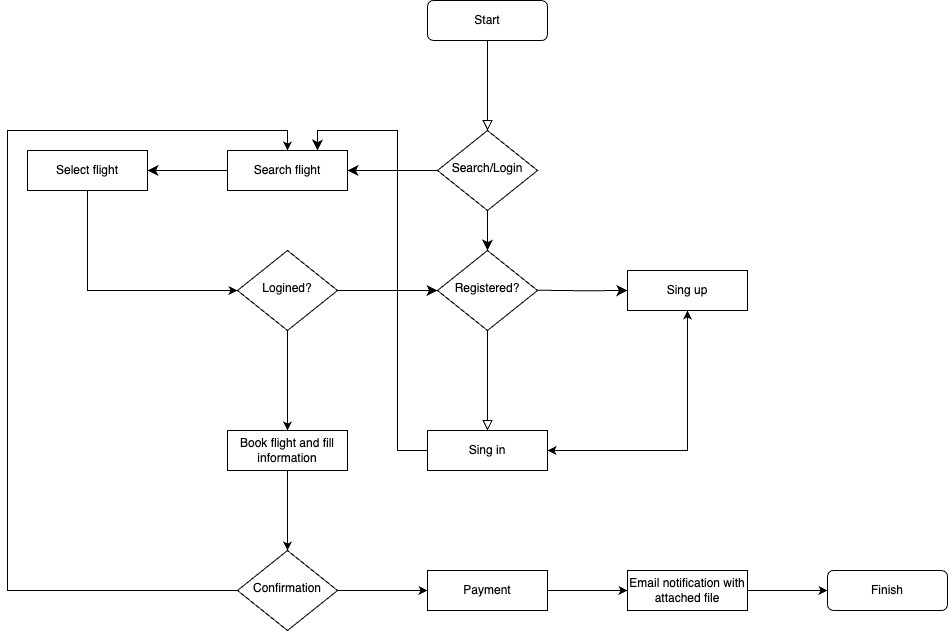

The diagram above was exported from draw.io. Its source (the exported page's mxGraphModel, read from the mxfile embedded in the PNG):
<mxGraphModel dx="1927" dy="1155" grid="1" gridSize="10" guides="1" tooltips="1" connect="1" arrows="1" fold="1" page="1" pageScale="1" pageWidth="827" pageHeight="1169" math="0" shadow="0">
  <root>
    <mxCell id="WIyWlLk6GJQsqaUBKTNV-0" />
    <mxCell id="WIyWlLk6GJQsqaUBKTNV-1" parent="WIyWlLk6GJQsqaUBKTNV-0" />
    <mxCell id="WIyWlLk6GJQsqaUBKTNV-2" value="" style="rounded=0;html=1;jettySize=auto;orthogonalLoop=1;fontSize=11;endArrow=block;endFill=0;endSize=8;strokeWidth=1;shadow=0;labelBackgroundColor=none;edgeStyle=orthogonalEdgeStyle;entryX=0.5;entryY=0;entryDx=0;entryDy=0;" parent="WIyWlLk6GJQsqaUBKTNV-1" source="WIyWlLk6GJQsqaUBKTNV-3" edge="1">
      <mxGeometry relative="1" as="geometry">
        <mxPoint x="220" y="180" as="targetPoint" />
      </mxGeometry>
    </mxCell>
    <mxCell id="WIyWlLk6GJQsqaUBKTNV-3" value="Start" style="rounded=1;whiteSpace=wrap;html=1;fontSize=12;glass=0;strokeWidth=1;shadow=0;" parent="WIyWlLk6GJQsqaUBKTNV-1" vertex="1">
      <mxGeometry x="160" y="50" width="120" height="40" as="geometry" />
    </mxCell>
    <mxCell id="WIyWlLk6GJQsqaUBKTNV-5" value="" style="edgeStyle=orthogonalEdgeStyle;rounded=0;html=1;jettySize=auto;orthogonalLoop=1;fontSize=11;endArrow=classic;endFill=1;endSize=8;strokeWidth=1;shadow=0;labelBackgroundColor=none;entryX=0.5;entryY=0;entryDx=0;entryDy=0;" parent="WIyWlLk6GJQsqaUBKTNV-1" source="WIyWlLk6GJQsqaUBKTNV-6" target="UIVMocqzTccKRSoi9RFY-5" edge="1">
      <mxGeometry x="-0.0044" y="10" relative="1" as="geometry">
        <mxPoint as="offset" />
        <mxPoint x="320" y="210" as="targetPoint" />
        <Array as="points">
          <mxPoint x="220" y="290" />
          <mxPoint x="220" y="290" />
        </Array>
      </mxGeometry>
    </mxCell>
    <mxCell id="WIyWlLk6GJQsqaUBKTNV-6" value="Search/Login" style="rhombus;whiteSpace=wrap;html=1;shadow=0;fontFamily=Helvetica;fontSize=12;align=center;strokeWidth=1;spacing=6;spacingTop=-4;" parent="WIyWlLk6GJQsqaUBKTNV-1" vertex="1">
      <mxGeometry x="170" y="180" width="100" height="80" as="geometry" />
    </mxCell>
    <mxCell id="UIVMocqzTccKRSoi9RFY-0" value="Search flight" style="rounded=0;whiteSpace=wrap;html=1;fontSize=12;glass=0;strokeWidth=1;shadow=0;" vertex="1" parent="WIyWlLk6GJQsqaUBKTNV-1">
      <mxGeometry x="-40" y="200" width="120" height="40" as="geometry" />
    </mxCell>
    <mxCell id="UIVMocqzTccKRSoi9RFY-3" value="" style="edgeStyle=orthogonalEdgeStyle;rounded=0;html=1;jettySize=auto;orthogonalLoop=1;fontSize=11;endArrow=classic;endFill=1;endSize=8;strokeWidth=1;shadow=0;labelBackgroundColor=none;entryX=1;entryY=0.5;entryDx=0;entryDy=0;exitX=0;exitY=0.5;exitDx=0;exitDy=0;" edge="1" parent="WIyWlLk6GJQsqaUBKTNV-1" source="WIyWlLk6GJQsqaUBKTNV-6" target="UIVMocqzTccKRSoi9RFY-0">
      <mxGeometry x="-0.2" y="-10" relative="1" as="geometry">
        <mxPoint as="offset" />
        <mxPoint x="280" y="220" as="sourcePoint" />
        <mxPoint x="330" y="220" as="targetPoint" />
      </mxGeometry>
    </mxCell>
    <mxCell id="UIVMocqzTccKRSoi9RFY-5" value="Registered?" style="rhombus;whiteSpace=wrap;html=1;shadow=0;fontFamily=Helvetica;fontSize=12;align=center;strokeWidth=1;spacing=6;spacingTop=-4;" vertex="1" parent="WIyWlLk6GJQsqaUBKTNV-1">
      <mxGeometry x="170" y="300" width="100" height="80" as="geometry" />
    </mxCell>
    <mxCell id="UIVMocqzTccKRSoi9RFY-31" style="edgeStyle=orthogonalEdgeStyle;rounded=0;orthogonalLoop=1;jettySize=auto;html=1;exitX=0.5;exitY=1;exitDx=0;exitDy=0;entryX=0.5;entryY=0;entryDx=0;entryDy=0;" edge="1" parent="WIyWlLk6GJQsqaUBKTNV-1" source="UIVMocqzTccKRSoi9RFY-8" target="UIVMocqzTccKRSoi9RFY-29">
      <mxGeometry relative="1" as="geometry" />
    </mxCell>
    <mxCell id="UIVMocqzTccKRSoi9RFY-8" value="Book flight and fill information" style="rounded=0;whiteSpace=wrap;html=1;fontSize=12;glass=0;strokeWidth=1;shadow=0;" vertex="1" parent="WIyWlLk6GJQsqaUBKTNV-1">
      <mxGeometry x="-40" y="480" width="120" height="40" as="geometry" />
    </mxCell>
    <mxCell id="UIVMocqzTccKRSoi9RFY-28" style="edgeStyle=orthogonalEdgeStyle;rounded=0;orthogonalLoop=1;jettySize=auto;html=1;exitX=0.5;exitY=1;exitDx=0;exitDy=0;entryX=0.5;entryY=0;entryDx=0;entryDy=0;" edge="1" parent="WIyWlLk6GJQsqaUBKTNV-1" source="UIVMocqzTccKRSoi9RFY-9" target="UIVMocqzTccKRSoi9RFY-8">
      <mxGeometry relative="1" as="geometry" />
    </mxCell>
    <mxCell id="UIVMocqzTccKRSoi9RFY-9" value="Logined?" style="rhombus;whiteSpace=wrap;html=1;shadow=0;fontFamily=Helvetica;fontSize=12;align=center;strokeWidth=1;spacing=6;spacingTop=-4;" vertex="1" parent="WIyWlLk6GJQsqaUBKTNV-1">
      <mxGeometry x="-30" y="300" width="100" height="80" as="geometry" />
    </mxCell>
    <mxCell id="UIVMocqzTccKRSoi9RFY-11" value="" style="edgeStyle=orthogonalEdgeStyle;rounded=0;html=1;jettySize=auto;orthogonalLoop=1;fontSize=11;endArrow=classic;endFill=1;endSize=8;strokeWidth=1;shadow=0;labelBackgroundColor=none;entryX=1;entryY=0.5;entryDx=0;entryDy=0;exitX=0;exitY=0.5;exitDx=0;exitDy=0;" edge="1" parent="WIyWlLk6GJQsqaUBKTNV-1" source="UIVMocqzTccKRSoi9RFY-0" target="UIVMocqzTccKRSoi9RFY-26">
      <mxGeometry x="-0.2" y="-10" relative="1" as="geometry">
        <mxPoint as="offset" />
        <mxPoint x="140" y="230" as="sourcePoint" />
        <mxPoint x="90" y="230" as="targetPoint" />
        <Array as="points">
          <mxPoint x="-60" y="220" />
          <mxPoint x="-60" y="220" />
        </Array>
      </mxGeometry>
    </mxCell>
    <mxCell id="UIVMocqzTccKRSoi9RFY-13" value="" style="edgeStyle=orthogonalEdgeStyle;rounded=0;html=1;jettySize=auto;orthogonalLoop=1;fontSize=11;endArrow=classic;endFill=1;endSize=8;strokeWidth=1;shadow=0;labelBackgroundColor=none;entryX=0;entryY=0.5;entryDx=0;entryDy=0;exitX=1;exitY=0.5;exitDx=0;exitDy=0;" edge="1" parent="WIyWlLk6GJQsqaUBKTNV-1" source="UIVMocqzTccKRSoi9RFY-9" target="UIVMocqzTccKRSoi9RFY-5">
      <mxGeometry x="-0.2" y="-10" relative="1" as="geometry">
        <mxPoint as="offset" />
        <mxPoint x="70" y="250" as="sourcePoint" />
        <mxPoint x="180" y="330" as="targetPoint" />
      </mxGeometry>
    </mxCell>
    <mxCell id="UIVMocqzTccKRSoi9RFY-14" value="Sing up" style="rounded=0;whiteSpace=wrap;html=1;fontSize=12;glass=0;strokeWidth=1;shadow=0;" vertex="1" parent="WIyWlLk6GJQsqaUBKTNV-1">
      <mxGeometry x="360" y="320" width="120" height="40" as="geometry" />
    </mxCell>
    <mxCell id="UIVMocqzTccKRSoi9RFY-15" value="Sing in" style="rounded=0;whiteSpace=wrap;html=1;fontSize=12;glass=0;strokeWidth=1;shadow=0;" vertex="1" parent="WIyWlLk6GJQsqaUBKTNV-1">
      <mxGeometry x="160" y="480" width="120" height="40" as="geometry" />
    </mxCell>
    <mxCell id="UIVMocqzTccKRSoi9RFY-16" value="" style="edgeStyle=orthogonalEdgeStyle;rounded=0;html=1;jettySize=auto;orthogonalLoop=1;fontSize=11;endArrow=classic;endFill=1;endSize=8;strokeWidth=1;shadow=0;labelBackgroundColor=none;entryX=0;entryY=0.5;entryDx=0;entryDy=0;exitX=1;exitY=0.5;exitDx=0;exitDy=0;" edge="1" parent="WIyWlLk6GJQsqaUBKTNV-1" target="UIVMocqzTccKRSoi9RFY-14">
      <mxGeometry x="-0.2" y="-10" relative="1" as="geometry">
        <mxPoint as="offset" />
        <mxPoint x="270" y="339.71" as="sourcePoint" />
        <mxPoint x="330" y="339.71" as="targetPoint" />
      </mxGeometry>
    </mxCell>
    <mxCell id="UIVMocqzTccKRSoi9RFY-18" value="" style="edgeStyle=orthogonalEdgeStyle;rounded=0;html=1;jettySize=auto;orthogonalLoop=1;fontSize=11;endArrow=block;endFill=0;endSize=8;strokeWidth=1;shadow=0;labelBackgroundColor=none;entryX=0.5;entryY=0;entryDx=0;entryDy=0;exitX=0.5;exitY=1;exitDx=0;exitDy=0;" edge="1" parent="WIyWlLk6GJQsqaUBKTNV-1" source="UIVMocqzTccKRSoi9RFY-5" target="UIVMocqzTccKRSoi9RFY-15">
      <mxGeometry x="-0.2" y="-10" relative="1" as="geometry">
        <mxPoint as="offset" />
        <mxPoint x="280" y="349.71" as="sourcePoint" />
        <mxPoint x="340" y="350" as="targetPoint" />
      </mxGeometry>
    </mxCell>
    <mxCell id="UIVMocqzTccKRSoi9RFY-20" value="" style="edgeStyle=orthogonalEdgeStyle;rounded=0;html=1;jettySize=auto;orthogonalLoop=1;fontSize=11;endArrow=classic;endFill=1;endSize=8;strokeWidth=1;shadow=0;labelBackgroundColor=none;entryX=0.75;entryY=0;entryDx=0;entryDy=0;exitX=0;exitY=0.5;exitDx=0;exitDy=0;" edge="1" parent="WIyWlLk6GJQsqaUBKTNV-1" source="UIVMocqzTccKRSoi9RFY-15" target="UIVMocqzTccKRSoi9RFY-0">
      <mxGeometry x="-0.2" y="-10" relative="1" as="geometry">
        <mxPoint as="offset" />
        <mxPoint x="160" y="460" as="sourcePoint" />
        <mxPoint x="230" y="450" as="targetPoint" />
        <Array as="points">
          <mxPoint x="130" y="500" />
          <mxPoint x="130" y="180" />
          <mxPoint x="50" y="180" />
        </Array>
      </mxGeometry>
    </mxCell>
    <mxCell id="UIVMocqzTccKRSoi9RFY-23" value="" style="endArrow=classic;startArrow=classic;html=1;rounded=0;entryX=0.5;entryY=1;entryDx=0;entryDy=0;exitX=1;exitY=0.5;exitDx=0;exitDy=0;startFill=1;endFill=1;" edge="1" parent="WIyWlLk6GJQsqaUBKTNV-1" source="UIVMocqzTccKRSoi9RFY-15" target="UIVMocqzTccKRSoi9RFY-14">
      <mxGeometry width="50" height="50" relative="1" as="geometry">
        <mxPoint x="200" y="490" as="sourcePoint" />
        <mxPoint x="250" y="440" as="targetPoint" />
        <Array as="points">
          <mxPoint x="420" y="500" />
        </Array>
      </mxGeometry>
    </mxCell>
    <mxCell id="UIVMocqzTccKRSoi9RFY-27" style="edgeStyle=orthogonalEdgeStyle;rounded=0;orthogonalLoop=1;jettySize=auto;html=1;exitX=0.5;exitY=1;exitDx=0;exitDy=0;entryX=0;entryY=0.5;entryDx=0;entryDy=0;" edge="1" parent="WIyWlLk6GJQsqaUBKTNV-1" source="UIVMocqzTccKRSoi9RFY-26" target="UIVMocqzTccKRSoi9RFY-9">
      <mxGeometry relative="1" as="geometry" />
    </mxCell>
    <mxCell id="UIVMocqzTccKRSoi9RFY-26" value="Select flight" style="rounded=0;whiteSpace=wrap;html=1;fontSize=12;glass=0;strokeWidth=1;shadow=0;" vertex="1" parent="WIyWlLk6GJQsqaUBKTNV-1">
      <mxGeometry x="-240" y="200" width="120" height="40" as="geometry" />
    </mxCell>
    <mxCell id="UIVMocqzTccKRSoi9RFY-30" style="edgeStyle=orthogonalEdgeStyle;rounded=0;orthogonalLoop=1;jettySize=auto;html=1;exitX=0;exitY=0.5;exitDx=0;exitDy=0;entryX=0.5;entryY=0;entryDx=0;entryDy=0;" edge="1" parent="WIyWlLk6GJQsqaUBKTNV-1" source="UIVMocqzTccKRSoi9RFY-29" target="UIVMocqzTccKRSoi9RFY-0">
      <mxGeometry relative="1" as="geometry">
        <Array as="points">
          <mxPoint x="-260" y="640" />
          <mxPoint x="-260" y="180" />
          <mxPoint x="20" y="180" />
        </Array>
      </mxGeometry>
    </mxCell>
    <mxCell id="UIVMocqzTccKRSoi9RFY-32" style="edgeStyle=orthogonalEdgeStyle;rounded=0;orthogonalLoop=1;jettySize=auto;html=1;exitX=1;exitY=0.5;exitDx=0;exitDy=0;entryX=0;entryY=0.5;entryDx=0;entryDy=0;" edge="1" parent="WIyWlLk6GJQsqaUBKTNV-1" source="UIVMocqzTccKRSoi9RFY-29" target="UIVMocqzTccKRSoi9RFY-33">
      <mxGeometry relative="1" as="geometry">
        <mxPoint x="20.272727272727252" y="760" as="targetPoint" />
      </mxGeometry>
    </mxCell>
    <mxCell id="UIVMocqzTccKRSoi9RFY-29" value="Confirmation" style="rhombus;whiteSpace=wrap;html=1;shadow=0;fontFamily=Helvetica;fontSize=12;align=center;strokeWidth=1;spacing=6;spacingTop=-4;" vertex="1" parent="WIyWlLk6GJQsqaUBKTNV-1">
      <mxGeometry x="-30" y="600" width="100" height="80" as="geometry" />
    </mxCell>
    <mxCell id="UIVMocqzTccKRSoi9RFY-35" style="edgeStyle=orthogonalEdgeStyle;rounded=0;orthogonalLoop=1;jettySize=auto;html=1;exitX=1;exitY=0.5;exitDx=0;exitDy=0;entryX=0;entryY=0.5;entryDx=0;entryDy=0;" edge="1" parent="WIyWlLk6GJQsqaUBKTNV-1" source="UIVMocqzTccKRSoi9RFY-33" target="UIVMocqzTccKRSoi9RFY-34">
      <mxGeometry relative="1" as="geometry" />
    </mxCell>
    <mxCell id="UIVMocqzTccKRSoi9RFY-33" value="Payment" style="rounded=0;whiteSpace=wrap;html=1;fontSize=12;glass=0;strokeWidth=1;shadow=0;" vertex="1" parent="WIyWlLk6GJQsqaUBKTNV-1">
      <mxGeometry x="160" y="620" width="120" height="40" as="geometry" />
    </mxCell>
    <mxCell id="UIVMocqzTccKRSoi9RFY-36" style="edgeStyle=orthogonalEdgeStyle;rounded=0;orthogonalLoop=1;jettySize=auto;html=1;exitX=1;exitY=0.5;exitDx=0;exitDy=0;" edge="1" parent="WIyWlLk6GJQsqaUBKTNV-1" source="UIVMocqzTccKRSoi9RFY-34">
      <mxGeometry relative="1" as="geometry">
        <mxPoint x="560" y="640" as="targetPoint" />
      </mxGeometry>
    </mxCell>
    <mxCell id="UIVMocqzTccKRSoi9RFY-34" value="Email notification with attached file" style="rounded=0;whiteSpace=wrap;html=1;fontSize=12;glass=0;strokeWidth=1;shadow=0;" vertex="1" parent="WIyWlLk6GJQsqaUBKTNV-1">
      <mxGeometry x="360" y="620" width="120" height="40" as="geometry" />
    </mxCell>
    <mxCell id="UIVMocqzTccKRSoi9RFY-37" value="Finish" style="rounded=1;whiteSpace=wrap;html=1;fontSize=12;glass=0;strokeWidth=1;shadow=0;" vertex="1" parent="WIyWlLk6GJQsqaUBKTNV-1">
      <mxGeometry x="560" y="620" width="120" height="40" as="geometry" />
    </mxCell>
  </root>
</mxGraphModel>